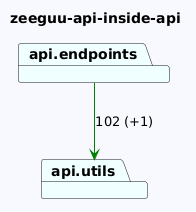

The diagram above was rendered by PlantUML. Its source (embedded in the PNG):
@startuml
skinparam backgroundColor GhostWhite
title zeeguu-api-inside-api
package "api.utils" #Azure
package "api.endpoints" #Azure

"api.endpoints"-->"api.utils" #Green : 102 (+1)
@enduml